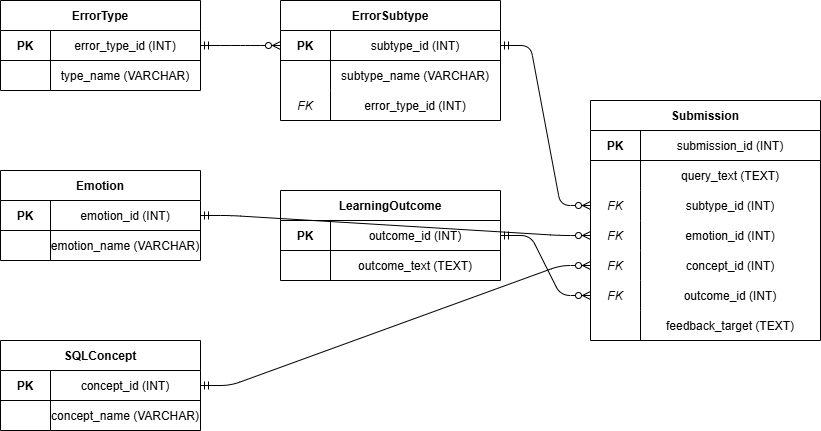

The diagram above was exported from draw.io. Its source (the exported page's mxGraphModel, read from the mxfile embedded in the PNG):
<mxGraphModel dx="1414" dy="743" grid="1" gridSize="10" guides="1" tooltips="1" connect="1" arrows="1" fold="1" page="1" pageScale="1" pageWidth="827" pageHeight="1169" math="0" shadow="0">
  <root>
    <mxCell id="0" />
    <mxCell id="1" parent="0" />
    <mxCell id="2" parent="1" style="shape=table;startSize=30;container=1;collapsible=1;childLayout=tableLayout;fixedRows=1;rowLines=0;fontStyle=1;align=center;resizeLast=1;" value="ErrorType" vertex="1">
      <mxGeometry height="90" width="200" x="30" y="30" as="geometry" />
    </mxCell>
    <mxCell id="3" parent="2" style="shape=tableRow;horizontal=0;startSize=0;swimlaneHead=0;swimlaneBody=0;fillColor=none;collapsible=0;dropTarget=0;points=[[0,0.5],[1,0.5]];portConstraint=eastwest;fontSize=12;top=0;left=0;right=0;bottom=1;" value="" vertex="1">
      <mxGeometry height="30" width="200" y="30" as="geometry" />
    </mxCell>
    <mxCell id="4" parent="3" style="shape=partialRectangle;connectable=0;fillColor=none;top=0;left=0;bottom=0;right=0;fontStyle=1;overflow=hidden;" value="PK" vertex="1">
      <mxGeometry height="30" width="50" as="geometry">
        <mxRectangle height="30" width="50" as="alternateBounds" />
      </mxGeometry>
    </mxCell>
    <mxCell id="5" parent="3" style="shape=partialRectangle;connectable=0;fillColor=none;top=0;left=0;bottom=0;right=0;overflow=hidden;" value="error_type_id (INT)" vertex="1">
      <mxGeometry height="30" width="150" x="50" as="geometry">
        <mxRectangle height="30" width="150" as="alternateBounds" />
      </mxGeometry>
    </mxCell>
    <mxCell id="6" parent="2" style="shape=tableRow;horizontal=0;startSize=0;swimlaneHead=0;swimlaneBody=0;fillColor=none;collapsible=0;dropTarget=0;points=[[0,0.5],[1,0.5]];portConstraint=eastwest;fontSize=12;top=0;left=0;right=0;bottom=0;" value="" vertex="1">
      <mxGeometry height="30" width="200" y="60" as="geometry" />
    </mxCell>
    <mxCell id="7" parent="6" style="shape=partialRectangle;connectable=0;fillColor=none;top=0;left=0;bottom=0;right=0;overflow=hidden;" value="" vertex="1">
      <mxGeometry height="30" width="50" as="geometry">
        <mxRectangle height="30" width="50" as="alternateBounds" />
      </mxGeometry>
    </mxCell>
    <mxCell id="8" parent="6" style="shape=partialRectangle;connectable=0;fillColor=none;top=0;left=0;bottom=0;right=0;overflow=hidden;" value="type_name (VARCHAR)" vertex="1">
      <mxGeometry height="30" width="150" x="50" as="geometry">
        <mxRectangle height="30" width="150" as="alternateBounds" />
      </mxGeometry>
    </mxCell>
    <mxCell id="10" parent="1" style="shape=table;startSize=30;container=1;collapsible=1;childLayout=tableLayout;fixedRows=1;rowLines=0;fontStyle=1;align=center;resizeLast=1;" value="ErrorSubtype" vertex="1">
      <mxGeometry height="120" width="220" x="310" y="30" as="geometry" />
    </mxCell>
    <mxCell id="11" parent="10" style="shape=tableRow;horizontal=0;startSize=0;swimlaneHead=0;swimlaneBody=0;fillColor=none;collapsible=0;dropTarget=0;points=[[0,0.5],[1,0.5]];portConstraint=eastwest;fontSize=12;top=0;left=0;right=0;bottom=1;" value="" vertex="1">
      <mxGeometry height="30" width="220" y="30" as="geometry" />
    </mxCell>
    <mxCell id="12" parent="11" style="shape=partialRectangle;connectable=0;fillColor=none;top=0;left=0;bottom=0;right=0;fontStyle=1;overflow=hidden;" value="PK" vertex="1">
      <mxGeometry height="30" width="50" as="geometry">
        <mxRectangle height="30" width="50" as="alternateBounds" />
      </mxGeometry>
    </mxCell>
    <mxCell id="13" parent="11" style="shape=partialRectangle;connectable=0;fillColor=none;top=0;left=0;bottom=0;right=0;overflow=hidden;" value="subtype_id (INT)" vertex="1">
      <mxGeometry height="30" width="170" x="50" as="geometry">
        <mxRectangle height="30" width="170" as="alternateBounds" />
      </mxGeometry>
    </mxCell>
    <mxCell id="14" parent="10" style="shape=tableRow;horizontal=0;startSize=0;swimlaneHead=0;swimlaneBody=0;fillColor=none;collapsible=0;dropTarget=0;points=[[0,0.5],[1,0.5]];portConstraint=eastwest;fontSize=12;top=0;left=0;right=0;bottom=0;" value="" vertex="1">
      <mxGeometry height="30" width="220" y="60" as="geometry" />
    </mxCell>
    <mxCell id="15" parent="14" style="shape=partialRectangle;connectable=0;fillColor=none;top=0;left=0;bottom=0;right=0;overflow=hidden;" value="" vertex="1">
      <mxGeometry height="30" width="50" as="geometry">
        <mxRectangle height="30" width="50" as="alternateBounds" />
      </mxGeometry>
    </mxCell>
    <mxCell id="16" parent="14" style="shape=partialRectangle;connectable=0;fillColor=none;top=0;left=0;bottom=0;right=0;overflow=hidden;" value="subtype_name (VARCHAR)" vertex="1">
      <mxGeometry height="30" width="170" x="50" as="geometry">
        <mxRectangle height="30" width="170" as="alternateBounds" />
      </mxGeometry>
    </mxCell>
    <mxCell id="17" parent="10" style="shape=tableRow;horizontal=0;startSize=0;swimlaneHead=0;swimlaneBody=0;fillColor=none;collapsible=0;dropTarget=0;points=[[0,0.5],[1,0.5]];portConstraint=eastwest;fontSize=12;top=0;left=0;right=0;bottom=0;" value="" vertex="1">
      <mxGeometry height="30" width="220" y="90" as="geometry" />
    </mxCell>
    <mxCell id="18" parent="17" style="shape=partialRectangle;connectable=0;fillColor=none;top=0;left=0;bottom=0;right=0;fontStyle=2;overflow=hidden;" value="FK" vertex="1">
      <mxGeometry height="30" width="50" as="geometry">
        <mxRectangle height="30" width="50" as="alternateBounds" />
      </mxGeometry>
    </mxCell>
    <mxCell id="19" parent="17" style="shape=partialRectangle;connectable=0;fillColor=none;top=0;left=0;bottom=0;right=0;overflow=hidden;" value="error_type_id (INT)" vertex="1">
      <mxGeometry height="30" width="170" x="50" as="geometry">
        <mxRectangle height="30" width="170" as="alternateBounds" />
      </mxGeometry>
    </mxCell>
    <mxCell id="20" parent="1" style="shape=table;startSize=30;container=1;collapsible=1;childLayout=tableLayout;fixedRows=1;rowLines=0;fontStyle=1;align=center;resizeLast=1;" value="Emotion" vertex="1">
      <mxGeometry height="90" width="200" x="30" y="200" as="geometry" />
    </mxCell>
    <mxCell id="21" parent="20" style="shape=tableRow;horizontal=0;startSize=0;swimlaneHead=0;swimlaneBody=0;fillColor=none;collapsible=0;dropTarget=0;points=[[0,0.5],[1,0.5]];portConstraint=eastwest;fontSize=12;top=0;left=0;right=0;bottom=1;" value="" vertex="1">
      <mxGeometry height="30" width="200" y="30" as="geometry" />
    </mxCell>
    <mxCell id="22" parent="21" style="shape=partialRectangle;connectable=0;fillColor=none;top=0;left=0;bottom=0;right=0;fontStyle=1;overflow=hidden;" value="PK" vertex="1">
      <mxGeometry height="30" width="50" as="geometry">
        <mxRectangle height="30" width="50" as="alternateBounds" />
      </mxGeometry>
    </mxCell>
    <mxCell id="23" parent="21" style="shape=partialRectangle;connectable=0;fillColor=none;top=0;left=0;bottom=0;right=0;overflow=hidden;" value="emotion_id (INT)" vertex="1">
      <mxGeometry height="30" width="150" x="50" as="geometry">
        <mxRectangle height="30" width="150" as="alternateBounds" />
      </mxGeometry>
    </mxCell>
    <mxCell id="24" parent="20" style="shape=tableRow;horizontal=0;startSize=0;swimlaneHead=0;swimlaneBody=0;fillColor=none;collapsible=0;dropTarget=0;points=[[0,0.5],[1,0.5]];portConstraint=eastwest;fontSize=12;top=0;left=0;right=0;bottom=0;" value="" vertex="1">
      <mxGeometry height="30" width="200" y="60" as="geometry" />
    </mxCell>
    <mxCell id="25" parent="24" style="shape=partialRectangle;connectable=0;fillColor=none;top=0;left=0;bottom=0;right=0;overflow=hidden;" value="" vertex="1">
      <mxGeometry height="30" width="50" as="geometry">
        <mxRectangle height="30" width="50" as="alternateBounds" />
      </mxGeometry>
    </mxCell>
    <mxCell id="26" parent="24" style="shape=partialRectangle;connectable=0;fillColor=none;top=0;left=0;bottom=0;right=0;overflow=hidden;" value="emotion_name (VARCHAR)" vertex="1">
      <mxGeometry height="30" width="150" x="50" as="geometry">
        <mxRectangle height="30" width="150" as="alternateBounds" />
      </mxGeometry>
    </mxCell>
    <mxCell id="30" parent="1" style="shape=table;startSize=30;container=1;collapsible=1;childLayout=tableLayout;fixedRows=1;rowLines=0;fontStyle=1;align=center;resizeLast=1;" value="SQLConcept" vertex="1">
      <mxGeometry height="90" width="200" x="30" y="370" as="geometry" />
    </mxCell>
    <mxCell id="31" parent="30" style="shape=tableRow;horizontal=0;startSize=0;swimlaneHead=0;swimlaneBody=0;fillColor=none;collapsible=0;dropTarget=0;points=[[0,0.5],[1,0.5]];portConstraint=eastwest;fontSize=12;top=0;left=0;right=0;bottom=1;" value="" vertex="1">
      <mxGeometry height="30" width="200" y="30" as="geometry" />
    </mxCell>
    <mxCell id="32" parent="31" style="shape=partialRectangle;connectable=0;fillColor=none;top=0;left=0;bottom=0;right=0;fontStyle=1;overflow=hidden;" value="PK" vertex="1">
      <mxGeometry height="30" width="50" as="geometry">
        <mxRectangle height="30" width="50" as="alternateBounds" />
      </mxGeometry>
    </mxCell>
    <mxCell id="33" parent="31" style="shape=partialRectangle;connectable=0;fillColor=none;top=0;left=0;bottom=0;right=0;overflow=hidden;" value="concept_id (INT)" vertex="1">
      <mxGeometry height="30" width="150" x="50" as="geometry">
        <mxRectangle height="30" width="150" as="alternateBounds" />
      </mxGeometry>
    </mxCell>
    <mxCell id="34" parent="30" style="shape=tableRow;horizontal=0;startSize=0;swimlaneHead=0;swimlaneBody=0;fillColor=none;collapsible=0;dropTarget=0;points=[[0,0.5],[1,0.5]];portConstraint=eastwest;fontSize=12;top=0;left=0;right=0;bottom=0;" value="" vertex="1">
      <mxGeometry height="30" width="200" y="60" as="geometry" />
    </mxCell>
    <mxCell id="35" parent="34" style="shape=partialRectangle;connectable=0;fillColor=none;top=0;left=0;bottom=0;right=0;overflow=hidden;" value="" vertex="1">
      <mxGeometry height="30" width="50" as="geometry">
        <mxRectangle height="30" width="50" as="alternateBounds" />
      </mxGeometry>
    </mxCell>
    <mxCell id="36" parent="34" style="shape=partialRectangle;connectable=0;fillColor=none;top=0;left=0;bottom=0;right=0;overflow=hidden;" value="concept_name (VARCHAR)" vertex="1">
      <mxGeometry height="30" width="150" x="50" as="geometry">
        <mxRectangle height="30" width="150" as="alternateBounds" />
      </mxGeometry>
    </mxCell>
    <mxCell id="40" parent="1" style="shape=table;startSize=30;container=1;collapsible=1;childLayout=tableLayout;fixedRows=1;rowLines=0;fontStyle=1;align=center;resizeLast=1;" value="LearningOutcome" vertex="1">
      <mxGeometry height="90" width="220" x="310" y="220" as="geometry" />
    </mxCell>
    <mxCell id="41" parent="40" style="shape=tableRow;horizontal=0;startSize=0;swimlaneHead=0;swimlaneBody=0;fillColor=none;collapsible=0;dropTarget=0;points=[[0,0.5],[1,0.5]];portConstraint=eastwest;fontSize=12;top=0;left=0;right=0;bottom=1;" value="" vertex="1">
      <mxGeometry height="30" width="220" y="30" as="geometry" />
    </mxCell>
    <mxCell id="42" parent="41" style="shape=partialRectangle;connectable=0;fillColor=none;top=0;left=0;bottom=0;right=0;fontStyle=1;overflow=hidden;" value="PK" vertex="1">
      <mxGeometry height="30" width="50" as="geometry">
        <mxRectangle height="30" width="50" as="alternateBounds" />
      </mxGeometry>
    </mxCell>
    <mxCell id="43" parent="41" style="shape=partialRectangle;connectable=0;fillColor=none;top=0;left=0;bottom=0;right=0;overflow=hidden;" value="outcome_id (INT)" vertex="1">
      <mxGeometry height="30" width="170" x="50" as="geometry">
        <mxRectangle height="30" width="170" as="alternateBounds" />
      </mxGeometry>
    </mxCell>
    <mxCell id="44" parent="40" style="shape=tableRow;horizontal=0;startSize=0;swimlaneHead=0;swimlaneBody=0;fillColor=none;collapsible=0;dropTarget=0;points=[[0,0.5],[1,0.5]];portConstraint=eastwest;fontSize=12;top=0;left=0;right=0;bottom=0;" value="" vertex="1">
      <mxGeometry height="30" width="220" y="60" as="geometry" />
    </mxCell>
    <mxCell id="45" parent="44" style="shape=partialRectangle;connectable=0;fillColor=none;top=0;left=0;bottom=0;right=0;overflow=hidden;" value="" vertex="1">
      <mxGeometry height="30" width="50" as="geometry">
        <mxRectangle height="30" width="50" as="alternateBounds" />
      </mxGeometry>
    </mxCell>
    <mxCell id="46" parent="44" style="shape=partialRectangle;connectable=0;fillColor=none;top=0;left=0;bottom=0;right=0;overflow=hidden;" value="outcome_text (TEXT)" vertex="1">
      <mxGeometry height="30" width="170" x="50" as="geometry">
        <mxRectangle height="30" width="170" as="alternateBounds" />
      </mxGeometry>
    </mxCell>
    <mxCell id="50" parent="1" style="shape=table;startSize=30;container=1;collapsible=1;childLayout=tableLayout;fixedRows=1;rowLines=0;fontStyle=1;align=center;resizeLast=1;" value="Submission" vertex="1">
      <mxGeometry height="240" width="230" x="620" y="130" as="geometry" />
    </mxCell>
    <mxCell id="51" parent="50" style="shape=tableRow;horizontal=0;startSize=0;swimlaneHead=0;swimlaneBody=0;fillColor=none;collapsible=0;dropTarget=0;points=[[0,0.5],[1,0.5]];portConstraint=eastwest;fontSize=12;top=0;left=0;right=0;bottom=1;" value="" vertex="1">
      <mxGeometry height="30" width="230" y="30" as="geometry" />
    </mxCell>
    <mxCell id="52" parent="51" style="shape=partialRectangle;connectable=0;fillColor=none;top=0;left=0;bottom=0;right=0;fontStyle=1;overflow=hidden;" value="PK" vertex="1">
      <mxGeometry height="30" width="50" as="geometry">
        <mxRectangle height="30" width="50" as="alternateBounds" />
      </mxGeometry>
    </mxCell>
    <mxCell id="53" parent="51" style="shape=partialRectangle;connectable=0;fillColor=none;top=0;left=0;bottom=0;right=0;overflow=hidden;" value="submission_id (INT)" vertex="1">
      <mxGeometry height="30" width="180" x="50" as="geometry">
        <mxRectangle height="30" width="180" as="alternateBounds" />
      </mxGeometry>
    </mxCell>
    <mxCell id="54" parent="50" style="shape=tableRow;horizontal=0;startSize=0;swimlaneHead=0;swimlaneBody=0;fillColor=none;collapsible=0;dropTarget=0;points=[[0,0.5],[1,0.5]];portConstraint=eastwest;fontSize=12;top=0;left=0;right=0;bottom=0;" value="" vertex="1">
      <mxGeometry height="30" width="230" y="60" as="geometry" />
    </mxCell>
    <mxCell id="55" parent="54" style="shape=partialRectangle;connectable=0;fillColor=none;top=0;left=0;bottom=0;right=0;overflow=hidden;" value="" vertex="1">
      <mxGeometry height="30" width="50" as="geometry">
        <mxRectangle height="30" width="50" as="alternateBounds" />
      </mxGeometry>
    </mxCell>
    <mxCell id="56" parent="54" style="shape=partialRectangle;connectable=0;fillColor=none;top=0;left=0;bottom=0;right=0;overflow=hidden;" value="query_text (TEXT)" vertex="1">
      <mxGeometry height="30" width="180" x="50" as="geometry">
        <mxRectangle height="30" width="180" as="alternateBounds" />
      </mxGeometry>
    </mxCell>
    <mxCell id="57" parent="50" style="shape=tableRow;horizontal=0;startSize=0;swimlaneHead=0;swimlaneBody=0;fillColor=none;collapsible=0;dropTarget=0;points=[[0,0.5],[1,0.5]];portConstraint=eastwest;fontSize=12;top=0;left=0;right=0;bottom=0;" value="" vertex="1">
      <mxGeometry height="30" width="230" y="90" as="geometry" />
    </mxCell>
    <mxCell id="58" parent="57" style="shape=partialRectangle;connectable=0;fillColor=none;top=0;left=0;bottom=0;right=0;fontStyle=2;overflow=hidden;" value="FK" vertex="1">
      <mxGeometry height="30" width="50" as="geometry">
        <mxRectangle height="30" width="50" as="alternateBounds" />
      </mxGeometry>
    </mxCell>
    <mxCell id="59" parent="57" style="shape=partialRectangle;connectable=0;fillColor=none;top=0;left=0;bottom=0;right=0;overflow=hidden;" value="subtype_id (INT)" vertex="1">
      <mxGeometry height="30" width="180" x="50" as="geometry">
        <mxRectangle height="30" width="180" as="alternateBounds" />
      </mxGeometry>
    </mxCell>
    <mxCell id="60" parent="50" style="shape=tableRow;horizontal=0;startSize=0;swimlaneHead=0;swimlaneBody=0;fillColor=none;collapsible=0;dropTarget=0;points=[[0,0.5],[1,0.5]];portConstraint=eastwest;fontSize=12;top=0;left=0;right=0;bottom=0;" value="" vertex="1">
      <mxGeometry height="30" width="230" y="120" as="geometry" />
    </mxCell>
    <mxCell id="61" parent="60" style="shape=partialRectangle;connectable=0;fillColor=none;top=0;left=0;bottom=0;right=0;fontStyle=2;overflow=hidden;" value="FK" vertex="1">
      <mxGeometry height="30" width="50" as="geometry">
        <mxRectangle height="30" width="50" as="alternateBounds" />
      </mxGeometry>
    </mxCell>
    <mxCell id="62" parent="60" style="shape=partialRectangle;connectable=0;fillColor=none;top=0;left=0;bottom=0;right=0;overflow=hidden;" value="emotion_id (INT)" vertex="1">
      <mxGeometry height="30" width="180" x="50" as="geometry">
        <mxRectangle height="30" width="180" as="alternateBounds" />
      </mxGeometry>
    </mxCell>
    <mxCell id="63" parent="50" style="shape=tableRow;horizontal=0;startSize=0;swimlaneHead=0;swimlaneBody=0;fillColor=none;collapsible=0;dropTarget=0;points=[[0,0.5],[1,0.5]];portConstraint=eastwest;fontSize=12;top=0;left=0;right=0;bottom=0;" value="" vertex="1">
      <mxGeometry height="30" width="230" y="150" as="geometry" />
    </mxCell>
    <mxCell id="64" parent="63" style="shape=partialRectangle;connectable=0;fillColor=none;top=0;left=0;bottom=0;right=0;fontStyle=2;overflow=hidden;" value="FK" vertex="1">
      <mxGeometry height="30" width="50" as="geometry">
        <mxRectangle height="30" width="50" as="alternateBounds" />
      </mxGeometry>
    </mxCell>
    <mxCell id="65" parent="63" style="shape=partialRectangle;connectable=0;fillColor=none;top=0;left=0;bottom=0;right=0;overflow=hidden;" value="concept_id (INT)" vertex="1">
      <mxGeometry height="30" width="180" x="50" as="geometry">
        <mxRectangle height="30" width="180" as="alternateBounds" />
      </mxGeometry>
    </mxCell>
    <mxCell id="66" parent="50" style="shape=tableRow;horizontal=0;startSize=0;swimlaneHead=0;swimlaneBody=0;fillColor=none;collapsible=0;dropTarget=0;points=[[0,0.5],[1,0.5]];portConstraint=eastwest;fontSize=12;top=0;left=0;right=0;bottom=0;" value="" vertex="1">
      <mxGeometry height="30" width="230" y="180" as="geometry" />
    </mxCell>
    <mxCell id="67" parent="66" style="shape=partialRectangle;connectable=0;fillColor=none;top=0;left=0;bottom=0;right=0;fontStyle=2;overflow=hidden;" value="FK" vertex="1">
      <mxGeometry height="30" width="50" as="geometry">
        <mxRectangle height="30" width="50" as="alternateBounds" />
      </mxGeometry>
    </mxCell>
    <mxCell id="68" parent="66" style="shape=partialRectangle;connectable=0;fillColor=none;top=0;left=0;bottom=0;right=0;overflow=hidden;" value="outcome_id (INT)" vertex="1">
      <mxGeometry height="30" width="180" x="50" as="geometry">
        <mxRectangle height="30" width="180" as="alternateBounds" />
      </mxGeometry>
    </mxCell>
    <mxCell id="69" parent="50" style="shape=tableRow;horizontal=0;startSize=0;swimlaneHead=0;swimlaneBody=0;fillColor=none;collapsible=0;dropTarget=0;points=[[0,0.5],[1,0.5]];portConstraint=eastwest;fontSize=12;top=0;left=0;right=0;bottom=0;" value="" vertex="1">
      <mxGeometry height="30" width="230" y="210" as="geometry" />
    </mxCell>
    <mxCell id="70" parent="69" style="shape=partialRectangle;connectable=0;fillColor=none;top=0;left=0;bottom=0;right=0;overflow=hidden;" value="" vertex="1">
      <mxGeometry height="30" width="50" as="geometry">
        <mxRectangle height="30" width="50" as="alternateBounds" />
      </mxGeometry>
    </mxCell>
    <mxCell id="71" parent="69" style="shape=partialRectangle;connectable=0;fillColor=none;top=0;left=0;bottom=0;right=0;overflow=hidden;" value="feedback_target (TEXT)" vertex="1">
      <mxGeometry height="30" width="180" x="50" as="geometry">
        <mxRectangle height="30" width="180" as="alternateBounds" />
      </mxGeometry>
    </mxCell>
    <mxCell id="80" edge="1" parent="1" source="3" style="edgeStyle=entityRelationEdgeStyle;endArrow=ERzeroToMany;startArrow=ERmandOne;exitX=1;exitY=0.5;entryX=0;entryY=0.5;" target="11" value="">
      <mxGeometry relative="1" as="geometry" />
    </mxCell>
    <mxCell id="81" edge="1" parent="1" source="11" style="edgeStyle=entityRelationEdgeStyle;endArrow=ERzeroToMany;startArrow=ERmandOne;exitX=1;exitY=0.5;entryX=0;entryY=0.5;" target="57" value="">
      <mxGeometry relative="1" as="geometry" />
    </mxCell>
    <mxCell id="82" edge="1" parent="1" source="21" style="edgeStyle=entityRelationEdgeStyle;endArrow=ERzeroToMany;startArrow=ERmandOne;exitX=1;exitY=0.5;entryX=0;entryY=0.5;" target="60" value="">
      <mxGeometry relative="1" as="geometry" />
    </mxCell>
    <mxCell id="83" edge="1" parent="1" source="31" style="edgeStyle=entityRelationEdgeStyle;endArrow=ERzeroToMany;startArrow=ERmandOne;exitX=1;exitY=0.5;entryX=0;entryY=0.5;" target="63" value="">
      <mxGeometry relative="1" as="geometry" />
    </mxCell>
    <mxCell id="84" edge="1" parent="1" source="41" style="edgeStyle=entityRelationEdgeStyle;endArrow=ERzeroToMany;startArrow=ERmandOne;exitX=1;exitY=0.5;entryX=0;entryY=0.5;" target="66" value="">
      <mxGeometry relative="1" as="geometry" />
    </mxCell>
  </root>
</mxGraphModel>